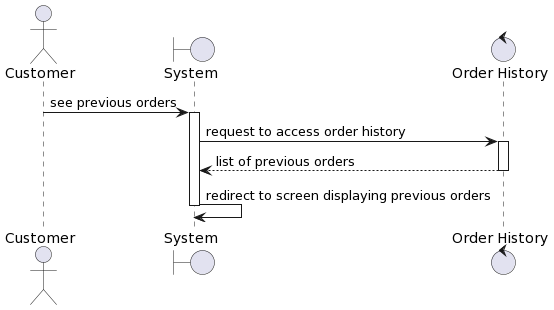

The diagram above was rendered by PlantUML. Its source (embedded in the PNG):
@startuml
actor Customer
boundary "System" as system
control "Order History" as history
Customer -> system: see previous orders
activate system
system -> history: request to access order history
activate history
history --> system: list of previous orders
deactivate history
system -> system: redirect to screen displaying previous orders
deactivate system
@enduml